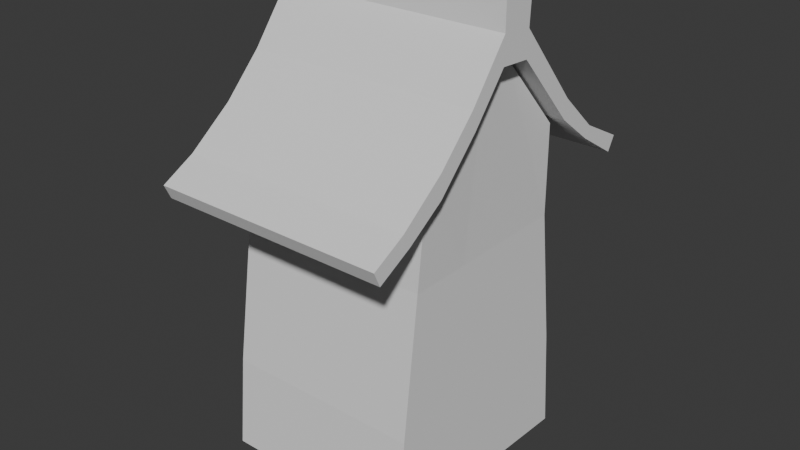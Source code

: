# Source: House2.blend  (saved by Blender 4.1.24; exported with 4.5.12 LTS)
import bpy
from mathutils import Matrix  # noqa: F401  (used for matrix-valued properties, if any)

bpy.ops.wm.read_factory_settings(use_empty=True)
scene = bpy.context.scene
scene.name = 'Scene'

# ---- collections
col_collection = bpy.data.collections.new('Collection'); scene.collection.children.link(col_collection)

# ---- world
world_world = bpy.data.worlds.new('World'); scene.world = world_world
world_world.use_nodes = True; world_world.node_tree.nodes.clear()
_N = world_world.node_tree.nodes; _L = world_world.node_tree.links
n0 = _N.new('ShaderNodeOutputWorld'); n0.name = 'World Output'; n0.location = (300, 300)
n1 = _N.new('ShaderNodeBackground'); n1.name = 'Background'; n1.location = (10, 300)
n1.inputs[0].default_value = (0.05088, 0.05088, 0.05088, 1.0)
_L.new(n1.outputs[0], n0.inputs[0])
n0.is_active_output = True
world_world.color = (0.05088, 0.05088, 0.05088)
world_world.use_sun_shadow = False
world_world.sun_shadow_jitter_overblur = 0.0

# ---- meshes
me_cube_002 = bpy.data.meshes.new('Cube.002')
me_cube_002.from_pydata([(-1.0, -1.131, -0.8497), (-1.0, -0.8028, 2.371), (-1.0, 1.197, -0.9624), (-1.0, 0.9155, 2.371), (1.0, -1.131, -0.8497), (1.0, -0.8028, 2.371), (1.0, 1.197, -0.9624), (1.0, 0.9155, 2.371), (-0.9717, -0.8708, 1.442), (-0.9717, 0.97, 1.448), (0.9717, 0.97, 1.448), (0.9717, -0.8708, 1.442), (-0.9888, 1.126, 0.07133), (0.9888, 1.126, 0.07133), (0.9888, -1.056, 0.06737), (-0.9888, -1.056, 0.06737), (-1.0, 0.421, -0.9249), (-1.0, -0.3552, -0.8873), (-1.0, -0.07976, 3.113), (-1.0, 0.2488, 3.104), (1.0, -0.3552, -0.8873), (1.0, 0.421, -0.9249), (1.0, 0.2488, 3.104), (1.0, -0.07976, 3.113), (0.9717, 0.3564, 1.446), (0.9717, -0.2572, 1.444), (-0.9717, -0.2572, 1.444), (-0.9717, 0.3564, 1.446), (-0.9888, -0.3289, 0.06869), (-0.9888, 0.3985, 0.07001), (0.9888, 0.3985, 0.07001), (0.9888, -0.3289, 0.06869)], [], [(27, 19, 3, 9), (9, 3, 7, 10), (25, 23, 5, 11), (11, 5, 1, 8), (17, 20, 4, 0), (23, 18, 1, 5), (14, 11, 8, 15), (31, 25, 11, 14), (12, 9, 10, 13), (29, 27, 9, 12), (16, 29, 12, 2), (2, 12, 13, 6), (20, 31, 14, 4), (4, 14, 15, 0), (6, 13, 30, 21), (21, 30, 31, 20), (0, 15, 28, 17), (17, 28, 29, 16), (15, 8, 26, 28), (28, 26, 27, 29), (13, 10, 24, 30), (30, 24, 25, 31), (7, 3, 19, 22), (22, 19, 18, 23), (2, 6, 21, 16), (16, 21, 20, 17), (10, 7, 22, 24), (24, 22, 23, 25), (8, 1, 18, 26), (26, 18, 19, 27)])
_uv = me_cube_002.uv_layers.new(name='UVMap')
_uv.uv.foreach_set('vector', [0.5529, 0.1667, 0.625, 0.1667, 0.625, 0.25, 0.5529, 0.25, 0.5529, 0.25, 0.625, 0.25, 0.625, 0.5, 0.5529, 0.5, 0.5529, 0.6667, 0.625, 0.6667, 0.625, 0.75, 0.5529, 0.75, 0.5529, 0.75, 0.625, 0.75, 0.625, 1.0, 0.5529, 1.0, 0.125, 0.6667, 0.375, 0.6667, 0.375, 0.75, 0.125, 0.75, 0.625, 0.6667, 0.875, 0.6667, 0.875, 0.75, 0.625, 0.75, 0.4455, 0.75, 0.5529, 0.75, 0.5529, 1.0, 0.4455, 1.0, 0.4455, 0.6667, 0.5529, 0.6667, 0.5529, 0.75, 0.4455, 0.75, 0.4455, 0.25, 0.5529, 0.25, 0.5529, 0.5, 0.4455, 0.5, 0.4455, 0.1667, 0.5529, 0.1667, 0.5529, 0.25, 0.4455, 0.25, 0.375, 0.1667, 0.4455, 0.1667, 0.4455, 0.25, 0.375, 0.25, 0.375, 0.25, 0.4455, 0.25, 0.4455, 0.5, 0.375, 0.5, 0.375, 0.6667, 0.4455, 0.6667, 0.4455, 0.75, 0.375, 0.75, 0.375, 0.75, 0.4455, 0.75, 0.4455, 1.0, 0.375, 1.0, 0.375, 0.5, 0.4455, 0.5, 0.4455, 0.5833, 0.375, 0.5833, 0.375, 0.5833, 0.4455, 0.5833, 0.4455, 0.6667, 0.375, 0.6667, 0.375, 0.0, 0.4455, 0.0, 0.4455, 0.08333, 0.375, 0.08333, 0.375, 0.08333, 0.4455, 0.08333, 0.4455, 0.1667, 0.375, 0.1667, 0.4455, 0.0, 0.5529, 0.0, 0.5529, 0.08333, 0.4455, 0.08333, 0.4455, 0.08333, 0.5529, 0.08333, 0.5529, 0.1667, 0.4455, 0.1667, 0.4455, 0.5, 0.5529, 0.5, 0.5529, 0.5833, 0.4455, 0.5833, 0.4455, 0.5833, 0.5529, 0.5833, 0.5529, 0.6667, 0.4455, 0.6667, 0.625, 0.5, 0.875, 0.5, 0.875, 0.5833, 0.625, 0.5833, 0.625, 0.5833, 0.875, 0.5833, 0.875, 0.6667, 0.625, 0.6667, 0.125, 0.5, 0.375, 0.5, 0.375, 0.5833, 0.125, 0.5833, 0.125, 0.5833, 0.375, 0.5833, 0.375, 0.6667, 0.125, 0.6667, 0.5529, 0.5, 0.625, 0.5, 0.625, 0.5833, 0.5529, 0.5833, 0.5529, 0.5833, 0.625, 0.5833, 0.625, 0.6667, 0.5529, 0.6667, 0.5529, 0.0, 0.625, 0.0, 0.625, 0.08333, 0.5529, 0.08333, 0.5529, 0.08333, 0.625, 0.08333, 0.625, 0.1667, 0.5529, 0.1667])
me_cube_002.update()
me_cube_003 = bpy.data.meshes.new('Cube.003')
me_cube_003.from_pydata([(-1.0, -0.8566, -1.487), (-1.0, -0.8566, 0.8566), (-1.0, 0.5125, -1.573), (-1.0, 0.6272, 0.6559), (1.0, -0.8566, -1.487), (1.0, -0.8566, 0.8566), (1.0, 0.5125, -1.573), (1.0, 0.6272, 0.6559), (-1.0, -0.8566, -0.3154), (-1.0, 0.5699, -0.4588), (1.0, 0.5699, -0.4588), (1.0, -0.8566, -0.3154), (-1.0, 7.296, -6.546), (-1.0, 6.951, -7.173), (1.0, 6.951, -7.173), (1.0, 7.296, -6.546), (1.0, 3.445, -3.847), (-1.0, 3.445, -3.847), (-1.0, 3.331, -4.689), (1.0, 3.331, -4.689), (1.0, 5.241, -5.483), (1.0, 4.998, -5.96), (-1.0, 5.241, -5.483), (-1.0, 4.998, -5.96), (1.0, -7.624, -6.538), (1.0, -7.337, -7.165), (-1.0, -7.337, -7.165), (-1.0, -7.624, -6.538), (1.0, -4.212, -4.244), (1.0, -4.183, -5.244), (-1.0, -4.212, -4.244), (-1.0, -4.183, -5.244), (1.0, -6.147, -5.735), (-1.0, -6.147, -5.735), (-1.0, -5.817, -6.348), (1.0, -5.817, -6.348), (1.0, -2.376, -3.366), (1.0, -2.563, -2.538), (-1.0, -2.563, -2.538), (-1.0, -2.376, -3.366)], [], [(8, 1, 3, 9), (9, 3, 7, 10), (10, 7, 5, 11), (11, 5, 1, 8), (2, 6, 4, 0), (7, 3, 1, 5), (35, 32, 24, 25), (6, 10, 11, 4), (22, 20, 15, 12), (0, 8, 9, 2), (13, 12, 15, 14), (23, 22, 12, 13), (20, 21, 14, 15), (21, 23, 13, 14), (6, 2, 18, 19), (10, 6, 19, 16), (2, 9, 17, 18), (9, 10, 16, 17), (19, 18, 23, 21), (16, 19, 21, 20), (18, 17, 22, 23), (17, 16, 20, 22), (25, 24, 27, 26), (32, 33, 27, 24), (33, 34, 26, 27), (34, 35, 25, 26), (39, 36, 29, 31), (38, 39, 31, 30), (37, 38, 30, 28), (36, 37, 28, 29), (31, 29, 35, 34), (30, 31, 34, 33), (28, 30, 33, 32), (29, 28, 32, 35), (4, 11, 37, 36), (11, 8, 38, 37), (8, 0, 39, 38), (0, 4, 36, 39)])
_uv = me_cube_003.uv_layers.new(name='UVMap')
_uv.uv.foreach_set('vector', [0.5, 0.0, 0.625, 0.0, 0.625, 0.25, 0.5, 0.25, 0.5, 0.25, 0.625, 0.25, 0.625, 0.5, 0.5, 0.5, 0.5, 0.5, 0.625, 0.5, 0.625, 0.75, 0.5, 0.75, 0.5, 0.75, 0.625, 0.75, 0.625, 1.0, 0.5, 1.0, 0.125, 0.5, 0.375, 0.5, 0.375, 0.75, 0.125, 0.75, 0.625, 0.5, 0.875, 0.5, 0.875, 0.75, 0.625, 0.75, 0.375, 0.75, 0.5, 0.75, 0.5, 0.75, 0.375, 0.75, 0.375, 0.5, 0.5, 0.5, 0.5, 0.75, 0.375, 0.75, 0.5, 0.25, 0.5, 0.5, 0.5, 0.5, 0.5, 0.25, 0.375, 0.0, 0.5, 0.0, 0.5, 0.25, 0.375, 0.25, 0.375, 0.25, 0.5, 0.25, 0.5, 0.5, 0.375, 0.5, 0.375, 0.25, 0.5, 0.25, 0.5, 0.25, 0.375, 0.25, 0.5, 0.5, 0.375, 0.5, 0.375, 0.5, 0.5, 0.5, 0.375, 0.5, 0.125, 0.5, 0.125, 0.5, 0.375, 0.5, 0.375, 0.5, 0.125, 0.5, 0.125, 0.5, 0.375, 0.5, 0.5, 0.5, 0.375, 0.5, 0.375, 0.5, 0.5, 0.5, 0.375, 0.25, 0.5, 0.25, 0.5, 0.25, 0.375, 0.25, 0.5, 0.25, 0.5, 0.5, 0.5, 0.5, 0.5, 0.25, 0.375, 0.5, 0.125, 0.5, 0.125, 0.5, 0.375, 0.5, 0.5, 0.5, 0.375, 0.5, 0.375, 0.5, 0.5, 0.5, 0.375, 0.25, 0.5, 0.25, 0.5, 0.25, 0.375, 0.25, 0.5, 0.25, 0.5, 0.5, 0.5, 0.5, 0.5, 0.25, 0.375, 0.75, 0.5, 0.75, 0.5, 1.0, 0.375, 1.0, 0.5, 0.75, 0.5, 1.0, 0.5, 1.0, 0.5, 0.75, 0.5, 0.0, 0.375, 0.0, 0.375, 0.0, 0.5, 0.0, 0.125, 0.75, 0.375, 0.75, 0.375, 0.75, 0.125, 0.75, 0.125, 0.75, 0.375, 0.75, 0.375, 0.75, 0.125, 0.75, 0.5, 0.0, 0.375, 0.0, 0.375, 0.0, 0.5, 0.0, 0.5, 0.75, 0.5, 1.0, 0.5, 1.0, 0.5, 0.75, 0.375, 0.75, 0.5, 0.75, 0.5, 0.75, 0.375, 0.75, 0.125, 0.75, 0.375, 0.75, 0.375, 0.75, 0.125, 0.75, 0.5, 0.0, 0.375, 0.0, 0.375, 0.0, 0.5, 0.0, 0.5, 0.75, 0.5, 1.0, 0.5, 1.0, 0.5, 0.75, 0.375, 0.75, 0.5, 0.75, 0.5, 0.75, 0.375, 0.75, 0.375, 0.75, 0.5, 0.75, 0.5, 0.75, 0.375, 0.75, 0.5, 0.75, 0.5, 1.0, 0.5, 1.0, 0.5, 0.75, 0.5, 0.0, 0.375, 0.0, 0.375, 0.0, 0.5, 0.0, 0.125, 0.75, 0.375, 0.75, 0.375, 0.75, 0.125, 0.75])
me_cube_003.update()

# ---- objects
ob_empty = bpy.data.objects.new('Empty', None)
ob_cube = bpy.data.objects.new('Cube', me_cube_002)
ob_cube_001 = bpy.data.objects.new('Cube.001', me_cube_003)

# ---- transforms, parenting, visibility, modifiers, constraints
ob_empty.location = (0.0, -0.06156, 2.026)
ob_empty.rotation_euler = (1.571, -0.0, 1.571)
ob_empty.scale = (2.25, 2.25, 2.25)
ob_empty.empty_display_type = 'IMAGE'
ob_empty.empty_display_size = 5.0
ob_cube.location = (3.481e-16, 0.1606, 1.568)
ob_cube.scale = (0.6984, 0.6984, 0.6984)
ob_cube_001.location = (8.942e-16, 0.2395, 4.027)
ob_cube_001.scale = (0.817, 0.1588, 0.1588)

# ---- collection membership
col_collection.objects.link(ob_empty)
col_collection.objects.link(ob_cube)
col_collection.objects.link(ob_cube_001)

# ---- scene / render settings (as saved in the file)
scene.frame_start = 1; scene.frame_end = 250; scene.frame_set(1)
scene.render.engine = 'BLENDER_EEVEE_NEXT'
scene.cycles.sampling_pattern = 'TABULATED_SOBOL'
scene.eevee.ray_tracing_options.trace_max_roughness = 0.0
bpy.context.view_layer.update()

# ---- added for rendering (the .blend has no active camera and no usable light): camera, sun
cam_auto = bpy.data.cameras.new('AutoCamera')
cam_auto.lens = 50.0
cam_auto.sensor_width = 36.0
cam_auto.clip_end = 1000.0
ob_auto_camera = bpy.data.objects.new('AutoCamera', cam_auto)
scene.collection.objects.link(ob_auto_camera)
ob_auto_camera.location = (4.02898, -4.62138, 5.75261)
ob_auto_camera.rotation_euler = (1.09748, -7.21219e-08, 0.694738)
scene.camera = ob_auto_camera
light_auto_sun = bpy.data.lights.new('AutoSun', 'SUN')
light_auto_sun.energy = 3.0
light_auto_sun.angle = 0.0523599
ob_auto_sun = bpy.data.objects.new('AutoSun', light_auto_sun)
scene.collection.objects.link(ob_auto_sun)
ob_auto_sun.rotation_euler = (0.872665, 0.174533, 0.523599)
bpy.context.view_layer.update()

